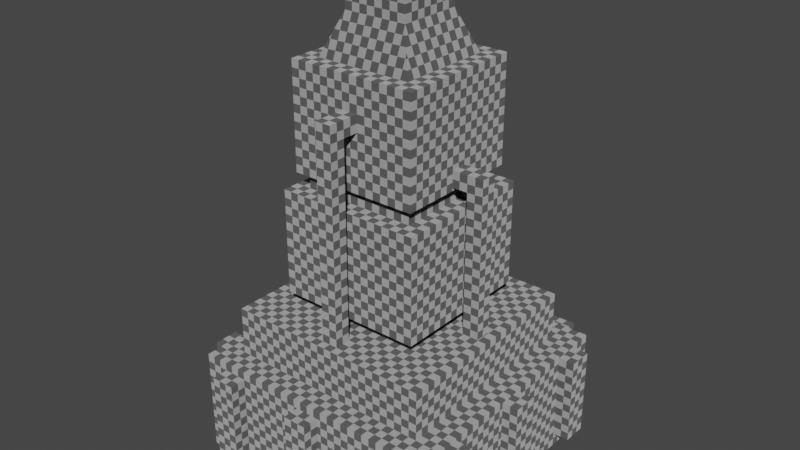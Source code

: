 # Source: TubeMachine.blend  (saved by Blender 2.80.75; exported with 4.5.12 LTS)
import bpy
from mathutils import Matrix  # noqa: F401  (used for matrix-valued properties, if any)

bpy.ops.wm.read_factory_settings(use_empty=True)
scene = bpy.context.scene
scene.name = 'Scene'

# ---- collections
col_collection = bpy.data.collections.new('Collection'); scene.collection.children.link(col_collection)

# ---- images (referenced by path relative to the original .blend; pixels are not part of the script)
import os
ASSET_DIR = os.environ.get("B2B_ASSET_DIR", "")  # directory of the original .blend (textures are referenced by path, not embedded)
HERE = os.path.dirname(os.path.abspath(__file__))  # packed textures are extracted next to this script under _unpacked/

def load_image(name, relpath, width, height, colorspace="sRGB"):
    """Load a texture the original file referenced (path relative to the .blend, or extracted next to this script)."""
    p = next((c for c in (os.path.join(HERE, relpath), os.path.join(ASSET_DIR, relpath)) if relpath and os.path.exists(c)), "")
    if p:
        img = bpy.data.images.load(p, check_existing=True)
        img.name = name
    else:  # same state as the original file: an image datablock whose file is absent (Cycles renders it pink)
        img = bpy.data.images.new(name, width, height)
        img.source = "FILE"
        img.filepath = "//" + (relpath or name)
    img.colorspace_settings.name = colorspace
    return img
img_uvminecrafttexture_png = load_image('UVminecraftTexture.png', '_unpacked/UVminecraftTexture.60a5656e.png', 128, 128, 'sRGB')

# ---- materials (node trees are filled in below, after node groups)
mat_mat_example_block = bpy.data.materials.new('MAT_EXAMPLE_BLOCK')
mat_mat_example_block.use_transparent_shadow = False

# ---- material node trees
mat_mat_example_block.use_nodes = True; mat_mat_example_block.node_tree.nodes.clear()
_N = mat_mat_example_block.node_tree.nodes; _L = mat_mat_example_block.node_tree.links
n0 = _N.new('ShaderNodeOutputMaterial'); n0.name = 'Material Output'; n0.location = (300, 300)
n1 = _N.new('ShaderNodeBsdfDiffuse'); n1.name = 'Diffuse BSDF'; n1.location = (10, 300)
n1.inputs[1].default_value = 1.0
n2 = _N.new('ShaderNodeTexImage'); n2.name = 'Image Texture'; n2.location = (-280, 280)
n2.image = img_uvminecrafttexture_png
n2.interpolation = 'Closest'
_L.new(n1.outputs[0], n0.inputs[0])
_L.new(n2.outputs[0], n1.inputs[0])
n0.is_active_output = True

# ---- world
world_world = bpy.data.worlds.new('World'); scene.world = world_world
world_world.use_nodes = True; world_world.node_tree.nodes.clear()
_N = world_world.node_tree.nodes; _L = world_world.node_tree.links
n0 = _N.new('ShaderNodeOutputWorld'); n0.name = 'World Output'; n0.location = (300, 300)
n1 = _N.new('ShaderNodeBackground'); n1.name = 'Background'; n1.location = (10, 300)
n1.inputs[0].default_value = (0.05088, 0.05088, 0.05088, 1.0)
_L.new(n1.outputs[0], n0.inputs[0])
n0.is_active_output = True
world_world.color = (0.05088, 0.05088, 0.05088)
world_world.use_sun_shadow = False
world_world.sun_shadow_jitter_overblur = 0.0

# ---- meshes
me_cube_001 = bpy.data.meshes.new('Cube.001')
me_cube_001.from_pydata([(-0.7, -1.05, 1.3), (-0.7, 1.55, 1.3), (1.9, -1.05, 1.3), (1.9, 1.55, 1.3), (-0.7, -1.05, 1.9), (-0.7, 1.55, 1.9), (1.9, 1.55, 1.9), (1.9, -1.05, 1.9), (-1.0, -1.35, 0.0), (-1.0, -1.35, 1.3), (-1.0, 1.85, 0.0), (-1.0, 1.85, 1.3), (2.2, -1.35, 0.0), (2.2, -1.35, 1.3), (2.2, 1.85, 0.0), (2.2, 1.85, 1.3), (-0.3, -0.65, 2.1), (-0.3, 1.15, 2.1), (1.5, 1.15, 2.1), (1.5, -0.65, 2.1), (-0.3, -0.65, 3.4), (-0.3, 1.15, 3.4), (1.5, 1.15, 3.4), (1.5, -0.65, 3.4), (-0.1, -0.45, 1.9), (-0.1, 0.95, 1.9), (1.3, 0.95, 1.9), (1.3, -0.45, 1.9), (-0.1, -0.45, 2.1), (-0.1, 0.95, 2.1), (1.3, 0.95, 2.1), (1.3, -0.45, 2.1), (-0.1, -0.45, 3.4), (-0.1, 0.95, 3.4), (1.3, 0.95, 3.4), (1.3, -0.45, 3.4), (-0.1, -0.45, 3.6), (-0.1, 0.95, 3.6), (1.3, 0.95, 3.6), (1.3, -0.45, 3.6), (-0.2, -0.55, 3.6), (-0.2, 1.05, 3.6), (1.4, 1.05, 3.6), (1.4, -0.55, 3.6), (-0.2, -0.55, 4.9), (-0.2, 1.05, 4.9), (1.4, 1.05, 4.9), (1.4, -0.55, 4.9), (0.0, -0.35, 4.9), (0.0, 0.85, 4.9), (1.2, 0.85, 4.9), (1.2, -0.35, 4.9), (0.2, -0.15, 5.4), (0.2, 0.65, 5.4), (1.0, 0.65, 5.4), (1.0, -0.15, 5.4), (0.2, -0.15, 5.8), (0.2, 0.65, 5.8), (1.0, 0.65, 5.8), (1.0, -0.15, 5.8), (-0.7, -1.35, 0.1), (-0.7, -1.35, 1.2), (-0.4, -1.35, 0.1), (-0.4, -1.35, 1.2), (1.6, -1.35, 0.1), (1.6, -1.35, 1.2), (1.9, -1.35, 0.1), (1.9, -1.35, 1.2), (0.45, -1.35, 0.1), (0.45, -1.35, 1.2), (0.75, -1.35, 0.1), (0.75, -1.35, 1.2), (-0.7, -1.55, 0.1), (-0.7, -1.55, 1.2), (-0.4, -1.55, 1.2), (-0.4, -1.55, 0.1), (1.6, -1.55, 0.1), (1.6, -1.55, 1.2), (1.9, -1.55, 1.2), (1.9, -1.55, 0.1), (0.45, -1.55, 0.1), (0.45, -1.55, 1.2), (0.75, -1.55, 1.2), (0.75, -1.55, 0.1), (-0.7, 2.05, 0.15), (-0.7, 2.05, 1.25), (-0.4, 2.05, 0.15), (-0.4, 2.05, 1.25), (1.6, 2.05, 0.15), (1.6, 2.05, 1.25), (1.9, 2.05, 0.15), (1.9, 2.05, 1.25), (0.45, 2.05, 0.15), (0.45, 2.05, 1.25), (0.75, 2.05, 0.15), (0.75, 2.05, 1.25), (-0.7, 1.85, 0.15), (-0.7, 1.85, 1.25), (-0.4, 1.85, 1.25), (-0.4, 1.85, 0.15), (1.6, 1.85, 0.15), (1.6, 1.85, 1.25), (1.9, 1.85, 1.25), (1.9, 1.85, 0.15), (0.45, 1.85, 0.15), (0.45, 1.85, 1.25), (0.75, 1.85, 1.25), (0.75, 1.85, 0.15), (-1.0, 1.55, 0.125), (-1.0, 1.55, 1.225), (-1.0, 1.25, 0.125), (-1.0, 1.25, 1.225), (-1.0, -0.75, 0.125), (-1.0, -0.75, 1.225), (-1.0, -1.05, 0.125), (-1.0, -1.05, 1.225), (-1.0, 0.4, 0.125), (-1.0, 0.4, 1.225), (-1.0, 0.1, 0.125), (-1.0, 0.1, 1.225), (-1.2, 1.55, 0.125), (-1.2, 1.55, 1.225), (-1.2, 1.25, 1.225), (-1.2, 1.25, 0.125), (-1.2, -0.75, 0.125), (-1.2, -0.75, 1.225), (-1.2, -1.05, 1.225), (-1.2, -1.05, 0.125), (-1.2, 0.4, 0.125), (-1.2, 0.4, 1.225), (-1.2, 0.1, 1.225), (-1.2, 0.1, 0.125), (2.4, 1.55, 0.175), (2.4, 1.55, 1.275), (2.4, 1.25, 0.175), (2.4, 1.25, 1.275), (2.4, -0.75, 0.175), (2.4, -0.75, 1.275), (2.4, -1.05, 0.175), (2.4, -1.05, 1.275), (2.4, 0.4, 0.175), (2.4, 0.4, 1.275), (2.4, 0.1, 0.175), (2.4, 0.1, 1.275), (2.2, 1.55, 0.175), (2.2, 1.55, 1.275), (2.2, 1.25, 1.275), (2.2, 1.25, 0.175), (2.2, -0.75, 0.175), (2.2, -0.75, 1.275), (2.2, -1.05, 1.275), (2.2, -1.05, 0.175), (2.2, 0.4, 0.175), (2.2, 0.4, 1.275), (2.2, 0.1, 1.275), (2.2, 0.1, 0.175)], [], [(6, 5, 4, 7), (3, 1, 5, 6), (2, 3, 6, 7), (1, 0, 4, 5), (0, 2, 7, 4), (8, 9, 11, 10), (10, 11, 15, 14), (14, 15, 13, 12), (12, 13, 9, 8), (10, 14, 12, 8), (15, 11, 9, 13), (18, 19, 16, 17), (22, 21, 20, 23), (18, 17, 21, 22), (19, 18, 22, 23), (17, 16, 20, 21), (16, 19, 23, 20), (26, 25, 29, 30), (27, 26, 30, 31), (25, 24, 28, 29), (24, 27, 31, 28), (34, 33, 37, 38), (35, 34, 38, 39), (33, 32, 36, 37), (32, 35, 39, 36), (42, 43, 40, 41), (46, 45, 44, 47), (42, 41, 45, 46), (43, 42, 46, 47), (41, 40, 44, 45), (40, 43, 47, 44), (55, 54, 58, 59), (50, 49, 53, 54), (51, 50, 54, 55), (49, 48, 52, 53), (48, 51, 55, 52), (58, 57, 56, 59), (53, 52, 56, 57), (52, 55, 59, 56), (54, 53, 57, 58), (75, 74, 73, 72), (79, 78, 77, 76), (83, 82, 81, 80), (64, 66, 79, 76), (63, 61, 73, 74), (68, 70, 83, 80), (61, 60, 72, 73), (67, 65, 77, 78), (65, 64, 76, 77), (71, 69, 81, 82), (62, 63, 74, 75), (69, 68, 80, 81), (66, 67, 78, 79), (60, 62, 75, 72), (70, 71, 82, 83), (86, 84, 85, 87), (90, 88, 89, 91), (94, 92, 93, 95), (88, 90, 103, 100), (87, 85, 97, 98), (92, 94, 107, 104), (85, 84, 96, 97), (91, 89, 101, 102), (89, 88, 100, 101), (95, 93, 105, 106), (86, 87, 98, 99), (93, 92, 104, 105), (90, 91, 102, 103), (84, 86, 99, 96), (94, 95, 106, 107), (123, 122, 121, 120), (127, 126, 125, 124), (131, 130, 129, 128), (112, 114, 127, 124), (111, 109, 121, 122), (116, 118, 131, 128), (109, 108, 120, 121), (115, 113, 125, 126), (113, 112, 124, 125), (119, 117, 129, 130), (110, 111, 122, 123), (117, 116, 128, 129), (114, 115, 126, 127), (108, 110, 123, 120), (118, 119, 130, 131), (134, 132, 133, 135), (138, 136, 137, 139), (142, 140, 141, 143), (136, 138, 151, 148), (135, 133, 145, 146), (140, 142, 155, 152), (133, 132, 144, 145), (139, 137, 149, 150), (137, 136, 148, 149), (143, 141, 153, 154), (134, 135, 146, 147), (141, 140, 152, 153), (138, 139, 150, 151), (132, 134, 147, 144), (142, 143, 154, 155)])
_uv = me_cube_001.uv_layers.new(name='UVMap')
_uv.uv.foreach_set('vector', [0.5781, 0.4297, 0.7812, 0.4297, 0.7812, 0.6328, 0.5781, 0.6328, 0.5781, 0.3828, 0.7812, 0.3828, 0.7812, 0.4297, 0.5781, 0.4297, 0.375, 0.3828, 0.5781, 0.3828, 0.5781, 0.4297, 0.375, 0.4297, 0.7812, 0.3828, 0.9844, 0.3828, 0.9844, 0.4297, 0.7812, 0.4297, 0.7812, 0.4297, 0.9844, 0.4297, 0.9844, 0.4766, 0.7812, 0.4766, 0.9844, 0.01562, 0.9844, 0.1172, 0.7344, 0.1172, 0.7344, 0.01562, 0.7344, 0.01562, 0.7344, 0.1172, 0.4844, 0.1172, 0.4844, 0.01562, 0.4844, 0.01562, 0.4844, 0.1172, 0.2344, 0.1172, 0.2344, 0.01562, 0.4844, 0.1172, 0.4844, 0.2188, 0.2344, 0.2188, 0.2344, 0.1172, 0.9844, 0.3672, 0.7344, 0.3672, 0.7344, 0.1172, 0.9844, 0.1172, 0.4844, 0.1172, 0.7344, 0.1172, 0.7344, 0.3672, 0.4844, 0.3672, 0.4141, 0.5156, 0.5547, 0.5156, 0.5547, 0.6562, 0.4141, 0.6562, 0.4141, 0.7578, 0.5547, 0.7578, 0.5547, 0.8984, 0.4141, 0.8984, 0.4141, 0.6562, 0.5547, 0.6562, 0.5547, 0.7578, 0.4141, 0.7578, 0.2734, 0.6562, 0.4141, 0.6562, 0.4141, 0.7578, 0.2734, 0.7578, 0.5547, 0.6562, 0.6953, 0.6562, 0.6953, 0.7578, 0.5547, 0.7578, 0.6953, 0.6562, 0.8359, 0.6562, 0.8359, 0.7578, 0.6953, 0.7578, 0.1406, 0.2734, 0.25, 0.2734, 0.25, 0.2891, 0.1406, 0.2891, 0.03125, 0.2734, 0.1406, 0.2734, 0.1406, 0.2891, 0.03125, 0.2891, 0.25, 0.2734, 0.3594, 0.2734, 0.3594, 0.2891, 0.25, 0.2891, 0.3594, 0.2734, 0.4688, 0.2734, 0.4688, 0.2891, 0.3594, 0.2891, 0.1406, 0.2344, 0.25, 0.2344, 0.25, 0.25, 0.1406, 0.25, 0.03125, 0.2344, 0.1406, 0.2344, 0.1406, 0.25, 0.03125, 0.25, 0.25, 0.2344, 0.3594, 0.2344, 0.3594, 0.25, 0.25, 0.25, 0.3594, 0.2344, 0.4688, 0.2344, 0.4688, 0.25, 0.3594, 0.25, 0.1406, 0.4375, 0.1406, 0.3125, 0.2656, 0.3125, 0.2656, 0.4375, 0.1406, 0.5391, 0.2656, 0.5391, 0.2656, 0.6641, 0.1406, 0.6641, 0.1406, 0.4375, 0.2656, 0.4375, 0.2656, 0.5391, 0.1406, 0.5391, 0.01562, 0.4375, 0.1406, 0.4375, 0.1406, 0.5391, 0.01562, 0.5391, 0.2656, 0.4375, 0.3906, 0.4375, 0.3906, 0.5391, 0.2656, 0.5391, 0.01562, 0.5391, 0.1406, 0.5391, 0.1406, 0.6406, 0.01562, 0.6406, 0.05469, 0.9141, 0.05469, 0.8516, 0.08594, 0.8516, 0.08594, 0.9141, 0.07031, 0.7812, 0.1641, 0.7812, 0.1484, 0.8203, 0.08594, 0.8203, 0.01562, 0.9297, 0.01562, 0.8359, 0.05469, 0.8516, 0.05469, 0.9141, 0.2188, 0.8359, 0.2188, 0.9297, 0.1797, 0.9141, 0.1797, 0.8516, 0.1641, 0.9844, 0.07031, 0.9844, 0.08594, 0.9453, 0.1484, 0.9453, 0.08594, 0.8516, 0.1484, 0.8516, 0.1484, 0.9141, 0.08594, 0.9141, 0.1797, 0.8516, 0.1797, 0.9141, 0.1484, 0.9141, 0.1484, 0.8516, 0.1484, 0.9453, 0.08594, 0.9453, 0.08594, 0.9141, 0.1484, 0.9141, 0.08594, 0.8203, 0.1484, 0.8203, 0.1484, 0.8516, 0.08594, 0.8516, 0.1719, 0.09375, 0.1719, 0.1797, 0.1484, 0.1797, 0.1484, 0.09375, 0.1719, 0.09375, 0.1719, 0.1797, 0.1484, 0.1797, 0.1484, 0.09375, 0.1719, 0.09375, 0.1719, 0.1797, 0.1484, 0.1797, 0.1484, 0.09375, 0.1484, 0.07812, 0.1719, 0.07812, 0.1719, 0.09375, 0.1484, 0.09375, 0.1719, 0.1953, 0.1484, 0.1953, 0.1484, 0.1797, 0.1719, 0.1797, 0.1484, 0.07812, 0.1719, 0.07812, 0.1719, 0.09375, 0.1484, 0.09375, 0.1328, 0.1797, 0.1328, 0.09375, 0.1484, 0.09375, 0.1484, 0.1797, 0.1719, 0.1953, 0.1484, 0.1953, 0.1484, 0.1797, 0.1719, 0.1797, 0.1328, 0.1797, 0.1328, 0.09375, 0.1484, 0.09375, 0.1484, 0.1797, 0.1719, 0.1953, 0.1484, 0.1953, 0.1484, 0.1797, 0.1719, 0.1797, 0.1875, 0.09375, 0.1875, 0.1797, 0.1719, 0.1797, 0.1719, 0.09375, 0.1328, 0.1797, 0.1328, 0.09375, 0.1484, 0.09375, 0.1484, 0.1797, 0.1875, 0.09375, 0.1875, 0.1797, 0.1719, 0.1797, 0.1719, 0.09375, 0.1484, 0.07812, 0.1719, 0.07812, 0.1719, 0.09375, 0.1484, 0.09375, 0.1875, 0.09375, 0.1875, 0.1797, 0.1719, 0.1797, 0.1719, 0.09375, 0.1484, 0.09375, 0.1719, 0.09375, 0.1719, 0.1797, 0.1484, 0.1797, 0.1484, 0.09375, 0.1719, 0.09375, 0.1719, 0.1797, 0.1484, 0.1797, 0.1484, 0.09375, 0.1719, 0.09375, 0.1719, 0.1797, 0.1484, 0.1797, 0.1719, 0.09375, 0.1484, 0.09375, 0.1484, 0.07812, 0.1719, 0.07812, 0.1484, 0.1797, 0.1719, 0.1797, 0.1719, 0.1953, 0.1484, 0.1953, 0.1719, 0.09375, 0.1484, 0.09375, 0.1484, 0.07812, 0.1719, 0.07812, 0.1719, 0.1797, 0.1719, 0.09375, 0.1875, 0.09375, 0.1875, 0.1797, 0.1484, 0.1797, 0.1719, 0.1797, 0.1719, 0.1953, 0.1484, 0.1953, 0.1719, 0.1797, 0.1719, 0.09375, 0.1875, 0.09375, 0.1875, 0.1797, 0.1484, 0.1797, 0.1719, 0.1797, 0.1719, 0.1953, 0.1484, 0.1953, 0.1484, 0.09375, 0.1484, 0.1797, 0.1328, 0.1797, 0.1328, 0.09375, 0.1719, 0.1797, 0.1719, 0.09375, 0.1875, 0.09375, 0.1875, 0.1797, 0.1484, 0.09375, 0.1484, 0.1797, 0.1328, 0.1797, 0.1328, 0.09375, 0.1719, 0.09375, 0.1484, 0.09375, 0.1484, 0.07812, 0.1719, 0.07812, 0.1484, 0.09375, 0.1484, 0.1797, 0.1328, 0.1797, 0.1328, 0.09375, 0.1719, 0.09375, 0.1719, 0.1797, 0.1484, 0.1797, 0.1484, 0.09375, 0.1719, 0.09375, 0.1719, 0.1797, 0.1484, 0.1797, 0.1484, 0.09375, 0.1719, 0.09375, 0.1719, 0.1797, 0.1484, 0.1797, 0.1484, 0.09375, 0.1484, 0.07812, 0.1719, 0.07812, 0.1719, 0.09375, 0.1484, 0.09375, 0.1719, 0.1953, 0.1484, 0.1953, 0.1484, 0.1797, 0.1719, 0.1797, 0.1484, 0.07812, 0.1719, 0.07812, 0.1719, 0.09375, 0.1484, 0.09375, 0.1328, 0.1797, 0.1328, 0.09375, 0.1484, 0.09375, 0.1484, 0.1797, 0.1719, 0.1953, 0.1484, 0.1953, 0.1484, 0.1797, 0.1719, 0.1797, 0.1328, 0.1797, 0.1328, 0.09375, 0.1484, 0.09375, 0.1484, 0.1797, 0.1719, 0.1953, 0.1484, 0.1953, 0.1484, 0.1797, 0.1719, 0.1797, 0.1875, 0.09375, 0.1875, 0.1797, 0.1719, 0.1797, 0.1719, 0.09375, 0.1328, 0.1797, 0.1328, 0.09375, 0.1484, 0.09375, 0.1484, 0.1797, 0.1875, 0.09375, 0.1875, 0.1797, 0.1719, 0.1797, 0.1719, 0.09375, 0.1484, 0.07812, 0.1719, 0.07812, 0.1719, 0.09375, 0.1484, 0.09375, 0.1875, 0.09375, 0.1875, 0.1797, 0.1719, 0.1797, 0.1719, 0.09375, 0.1484, 0.09375, 0.1719, 0.09375, 0.1719, 0.1797, 0.1484, 0.1797, 0.1484, 0.09375, 0.1719, 0.09375, 0.1719, 0.1797, 0.1484, 0.1797, 0.1484, 0.09375, 0.1719, 0.09375, 0.1719, 0.1797, 0.1484, 0.1797, 0.1719, 0.09375, 0.1484, 0.09375, 0.1484, 0.07812, 0.1719, 0.07812, 0.1484, 0.1797, 0.1719, 0.1797, 0.1719, 0.1953, 0.1484, 0.1953, 0.1719, 0.09375, 0.1484, 0.09375, 0.1484, 0.07812, 0.1719, 0.07812, 0.1719, 0.1797, 0.1719, 0.09375, 0.1875, 0.09375, 0.1875, 0.1797, 0.1484, 0.1797, 0.1719, 0.1797, 0.1719, 0.1953, 0.1484, 0.1953, 0.1719, 0.1797, 0.1719, 0.09375, 0.1875, 0.09375, 0.1875, 0.1797, 0.1484, 0.1797, 0.1719, 0.1797, 0.1719, 0.1953, 0.1484, 0.1953, 0.1484, 0.09375, 0.1484, 0.1797, 0.1328, 0.1797, 0.1328, 0.09375, 0.1719, 0.1797, 0.1719, 0.09375, 0.1875, 0.09375, 0.1875, 0.1797, 0.1484, 0.09375, 0.1484, 0.1797, 0.1328, 0.1797, 0.1328, 0.09375, 0.1719, 0.09375, 0.1484, 0.09375, 0.1484, 0.07812, 0.1719, 0.07812, 0.1484, 0.09375, 0.1484, 0.1797, 0.1328, 0.1797, 0.1328, 0.09375])
me_cube_001.materials.append(mat_mat_example_block)
me_cube_001.use_remesh_preserve_volume = False
me_cube_001.use_remesh_preserve_attributes = False
me_cube_001.use_mirror_vertex_groups = False
me_cube_001.update()
me_cube_007 = bpy.data.meshes.new('Cube.007')
me_cube_007.from_pydata([(0.5, -0.75, 1.9), (0.5, -0.75, 4.3), (0.7, -0.75, 1.9), (0.7, -0.75, 4.3), (0.5, -0.95, 1.9), (0.5, 1.233, 1.893), (0.5, 1.233, 4.293), (0.7, -0.95, 1.9), (0.7, 1.233, 1.893), (0.7, 1.233, 4.293), (0.5, -0.95, 4.5), (0.7, -0.95, 4.5), (0.5, -0.45, 4.3), (0.7, -0.45, 4.3), (0.5, -0.45, 4.5), (0.7, -0.45, 4.5), (0.5, 1.433, 1.893), (0.7, 1.433, 1.893), (0.5, 1.433, 4.493), (0.7, 1.433, 4.493), (0.5, 0.9333, 4.293), (0.7, 0.9333, 4.293), (0.5, 0.9333, 4.493), (0.7, 0.9333, 4.493), (-0.3917, 0.35, 1.814), (-0.3917, 0.35, 3.648), (-0.3917, 0.15, 1.814), (-0.3917, 0.15, 3.648), (-0.5917, 0.35, 1.814), (1.592, 0.35, 1.808), (1.592, 0.35, 3.641), (-0.5917, 0.15, 1.814), (1.592, 0.15, 1.808), (1.592, 0.15, 3.641), (-0.5917, 0.35, 3.848), (-0.5917, 0.15, 3.848), (-0.09167, 0.35, 3.648), (-0.09167, 0.15, 3.648), (-0.09167, 0.35, 3.848), (-0.09167, 0.15, 3.848), (1.792, 0.35, 1.808), (1.792, 0.15, 1.808), (1.792, 0.35, 3.841), (1.792, 0.15, 3.841), (1.292, 0.35, 3.641), (1.292, 0.15, 3.641), (1.292, 0.35, 3.841), (1.292, 0.15, 3.841)], [], [(2, 0, 1, 3), (3, 13, 15, 11, 7, 2), (11, 15, 14, 10), (8, 5, 6, 9), (10, 14, 12, 1, 0, 4), (7, 11, 10, 4), (9, 21, 23, 19, 17, 8), (19, 23, 22, 18), (18, 22, 20, 6, 5, 16), (17, 19, 18, 16), (3, 1, 12, 13), (9, 6, 20, 21), (26, 24, 25, 27), (27, 37, 39, 35, 31, 26), (35, 39, 38, 34), (32, 29, 30, 33), (34, 38, 36, 25, 24, 28), (31, 35, 34, 28), (33, 45, 47, 43, 41, 32), (43, 47, 46, 42), (42, 46, 44, 30, 29, 40), (41, 43, 42, 40), (27, 25, 36, 37), (33, 30, 44, 45)])
_uv = me_cube_007.uv_layers.new(name='UVMap')
_uv.uv.foreach_set('vector', [0.9609, 0.4922, 0.9766, 0.4922, 0.9766, 0.6797, 0.9609, 0.6797, 0.9609, 0.6797, 0.9844, 0.6797, 0.9844, 0.6953, 0.9453, 0.6953, 0.9453, 0.4922, 0.9609, 0.4922, 0.9453, 0.6953, 0.9453, 0.7344, 0.9297, 0.7344, 0.9297, 0.6953, 0.9766, 0.6797, 0.9609, 0.6797, 0.9609, 0.4922, 0.9766, 0.4922, 0.9297, 0.6953, 0.8906, 0.6953, 0.8906, 0.6797, 0.9141, 0.6797, 0.9141, 0.4922, 0.9297, 0.4922, 0.9453, 0.4922, 0.9453, 0.6953, 0.9297, 0.6953, 0.9297, 0.4922, 0.9141, 0.6797, 0.8906, 0.6797, 0.8906, 0.6953, 0.9297, 0.6953, 0.9297, 0.4922, 0.9141, 0.4922, 0.9297, 0.6953, 0.9297, 0.7344, 0.9453, 0.7344, 0.9453, 0.6953, 0.9453, 0.6953, 0.9844, 0.6953, 0.9844, 0.6797, 0.9609, 0.6797, 0.9609, 0.4922, 0.9453, 0.4922, 0.9297, 0.4922, 0.9297, 0.6953, 0.9453, 0.6953, 0.9453, 0.4922, 0.9141, 0.6641, 0.9141, 0.6797, 0.8906, 0.6797, 0.8906, 0.6641, 0.9141, 0.6797, 0.9141, 0.6641, 0.8906, 0.6641, 0.8906, 0.6797, 0.9609, 0.75, 0.9766, 0.75, 0.9766, 0.8984, 0.9609, 0.8984, 0.9609, 0.8984, 0.9844, 0.8984, 0.9844, 0.9141, 0.9453, 0.9141, 0.9453, 0.75, 0.9609, 0.75, 0.9453, 0.9141, 0.9453, 0.9531, 0.9297, 0.9531, 0.9297, 0.9141, 0.9766, 0.75, 0.9609, 0.75, 0.9609, 0.8984, 0.9766, 0.8984, 0.9297, 0.9141, 0.8906, 0.9141, 0.8906, 0.8984, 0.9141, 0.8984, 0.9141, 0.75, 0.9297, 0.75, 0.9453, 0.75, 0.9453, 0.9141, 0.9297, 0.9141, 0.9297, 0.75, 0.9141, 0.8984, 0.8906, 0.8984, 0.8906, 0.9141, 0.9297, 0.9141, 0.9297, 0.75, 0.9141, 0.75, 0.9297, 0.9141, 0.9297, 0.9531, 0.9453, 0.9531, 0.9453, 0.9141, 0.9453, 0.9141, 0.9844, 0.9141, 0.9844, 0.8984, 0.9609, 0.8984, 0.9609, 0.75, 0.9453, 0.75, 0.9297, 0.75, 0.9297, 0.9141, 0.9453, 0.9141, 0.9453, 0.75, 0.9141, 0.8828, 0.9141, 0.8984, 0.8906, 0.8984, 0.8906, 0.8828, 0.9141, 0.8984, 0.9141, 0.8828, 0.8906, 0.8828, 0.8906, 0.8984])
me_cube_007.materials.append(mat_mat_example_block)
me_cube_007.use_remesh_preserve_volume = False
me_cube_007.use_remesh_preserve_attributes = False
me_cube_007.use_mirror_vertex_groups = False
me_cube_007.update()

# ---- objects
ob_cube_001 = bpy.data.objects.new('Cube.001', me_cube_001)
ob_cube_002 = bpy.data.objects.new('Cube.002', me_cube_007)

# ---- transforms, parenting, visibility, modifiers, constraints
ob_cube_001.location = (-0.6, -0.25, 0.0)
ob_cube_001.lineart.crease_threshold = 0.0
ob_cube_002.location = (-0.6, -0.25, 0.0)
ob_cube_002.lineart.crease_threshold = 0.0

# ---- collection membership
col_collection.objects.link(ob_cube_001)
col_collection.objects.link(ob_cube_002)

# ---- scene / render settings (as saved in the file)
scene.frame_start = 1; scene.frame_end = 250; scene.frame_set(1)
scene.render.engine = 'BLENDER_EEVEE_NEXT'
scene.cycles.samples = 128
scene.cycles.sampling_pattern = 'TABULATED_SOBOL'
scene.cycles.use_adaptive_sampling = False
scene.cycles.use_light_tree = False
scene.eevee.use_gtao = True
scene.eevee.gtao_quality = 0.4
scene.eevee.gtao_distance = 2.5
scene.eevee.fast_gi_quality = 0.4
scene.view_settings.view_transform = 'Filmic'
bpy.context.view_layer.update()

# ---- added for rendering (the .blend has no active camera and no usable light): camera, sun
cam_auto = bpy.data.cameras.new('AutoCamera')
cam_auto.lens = 50.0
cam_auto.sensor_width = 36.0
cam_auto.clip_end = 1000.0
ob_auto_camera = bpy.data.objects.new('AutoCamera', cam_auto)
scene.collection.objects.link(ob_auto_camera)
ob_auto_camera.location = (7.14043, -8.56852, 8.61235)
ob_auto_camera.rotation_euler = (1.09748, -7.21219e-08, 0.694738)
scene.camera = ob_auto_camera
light_auto_sun = bpy.data.lights.new('AutoSun', 'SUN')
light_auto_sun.energy = 3.0
light_auto_sun.angle = 0.0523599
ob_auto_sun = bpy.data.objects.new('AutoSun', light_auto_sun)
scene.collection.objects.link(ob_auto_sun)
ob_auto_sun.rotation_euler = (0.872665, 0.174533, 0.523599)
bpy.context.view_layer.update()
